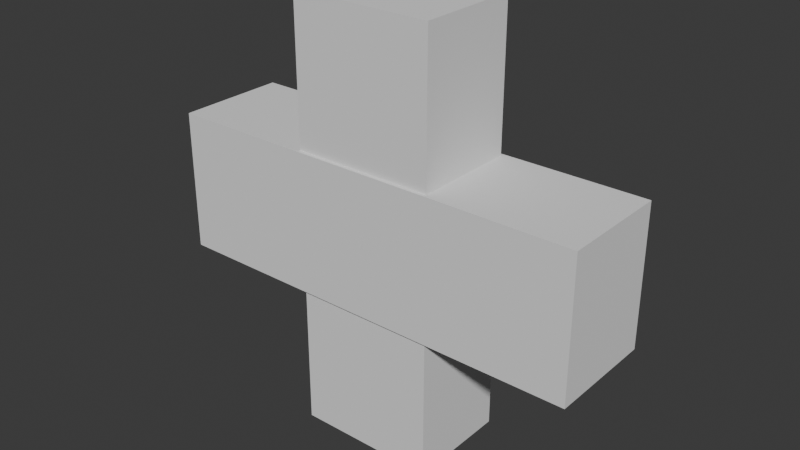 # Source: HealthPickup.blend  (saved by Blender 4.4.30; exported with 4.5.12 LTS)
import bpy
from mathutils import Matrix  # noqa: F401  (used for matrix-valued properties, if any)

bpy.ops.wm.read_factory_settings(use_empty=True)
scene = bpy.context.scene
scene.name = 'Scene'

# ---- collections
col_collection = bpy.data.collections.new('Collection'); scene.collection.children.link(col_collection)

# ---- world
world_world = bpy.data.worlds.new('World'); scene.world = world_world
world_world.use_nodes = True; world_world.node_tree.nodes.clear()
_N = world_world.node_tree.nodes; _L = world_world.node_tree.links
n0 = _N.new('ShaderNodeOutputWorld'); n0.name = 'World Output'; n0.location = (300, 300)
n1 = _N.new('ShaderNodeBackground'); n1.name = 'Background'; n1.location = (10, 300)
n1.inputs[0].default_value = (0.05088, 0.05088, 0.05088, 1.0)
_L.new(n1.outputs[0], n0.inputs[0])
n0.is_active_output = True
world_world.color = (0.05088, 0.05088, 0.05088)
world_world.sun_shadow_jitter_overblur = 0.0

# ---- meshes
me_cube_006 = bpy.data.meshes.new('Cube.006')
me_cube_006.from_pydata([(-0.3901, -2.167, -0.2784), (-0.3901, -2.167, 0.2784), (-0.3901, 2.167, -0.2784), (-0.3901, 2.167, 0.2784), (0.3901, -2.167, -0.2784), (0.3901, -2.167, 0.2784), (0.3901, 2.167, -0.2784), (0.3901, 2.167, 0.2784), (1.185, 0.7132, 0.2618), (1.185, 0.7132, -0.2618), (-1.185, 0.7132, 0.2618), (-1.185, 0.7132, -0.2618), (1.185, -0.7132, 0.2618), (1.185, -0.7132, -0.2618), (-1.185, -0.7132, 0.2618), (-1.185, -0.7132, -0.2618)], [], [(0, 1, 3, 2), (2, 3, 7, 6), (6, 7, 5, 4), (4, 5, 1, 0), (2, 6, 4, 0), (7, 3, 1, 5), (8, 9, 11, 10), (10, 11, 15, 14), (14, 15, 13, 12), (12, 13, 9, 8), (10, 14, 12, 8), (15, 11, 9, 13)])
_uv = me_cube_006.uv_layers.new(name='UVMap')
_uv.uv.foreach_set('vector', [0.375, 0.0, 0.625, 0.0, 0.625, 0.25, 0.375, 0.25, 0.375, 0.25, 0.625, 0.25, 0.625, 0.5, 0.375, 0.5, 0.375, 0.5, 0.625, 0.5, 0.625, 0.75, 0.375, 0.75, 0.375, 0.75, 0.625, 0.75, 0.625, 1.0, 0.375, 1.0, 0.125, 0.5, 0.375, 0.5, 0.375, 0.75, 0.125, 0.75, 0.625, 0.5, 0.875, 0.5, 0.875, 0.75, 0.625, 0.75, 0.375, 0.0, 0.625, 0.0, 0.625, 0.25, 0.375, 0.25, 0.375, 0.25, 0.625, 0.25, 0.625, 0.5, 0.375, 0.5, 0.375, 0.5, 0.625, 0.5, 0.625, 0.75, 0.375, 0.75, 0.375, 0.75, 0.625, 0.75, 0.625, 1.0, 0.375, 1.0, 0.125, 0.5, 0.375, 0.5, 0.375, 0.75, 0.125, 0.75, 0.625, 0.5, 0.875, 0.5, 0.875, 0.75, 0.625, 0.75])
me_cube_006.update()

# ---- objects
ob_cube_001 = bpy.data.objects.new('Cube.001', me_cube_006)

# ---- transforms, parenting, visibility, modifiers, constraints
ob_cube_001.location = (0.0, 0.0, 0.0)
ob_cube_001.rotation_euler = (0.0, 1.571, 1.571)
ob_cube_001.scale = (0.9142, 0.5, 1.004)

# ---- collection membership
col_collection.objects.link(ob_cube_001)

# ---- scene / render settings (as saved in the file)
scene.frame_start = 1; scene.frame_end = 250; scene.frame_set(1)
scene.render.engine = 'BLENDER_EEVEE_NEXT'
bpy.context.view_layer.update()

# ---- added for rendering (the .blend has no active camera and no usable light): camera, sun
cam_auto = bpy.data.cameras.new('AutoCamera')
cam_auto.lens = 50.0
cam_auto.sensor_width = 36.0
cam_auto.clip_end = 1000.0
ob_auto_camera = bpy.data.objects.new('AutoCamera', cam_auto)
scene.collection.objects.link(ob_auto_camera)
ob_auto_camera.location = (2.88163, -3.45796, 2.30531)
ob_auto_camera.rotation_euler = (1.09748, -7.21219e-08, 0.694738)
scene.camera = ob_auto_camera
light_auto_sun = bpy.data.lights.new('AutoSun', 'SUN')
light_auto_sun.energy = 3.0
light_auto_sun.angle = 0.0523599
ob_auto_sun = bpy.data.objects.new('AutoSun', light_auto_sun)
scene.collection.objects.link(ob_auto_sun)
ob_auto_sun.rotation_euler = (0.872665, 0.174533, 0.523599)
bpy.context.view_layer.update()

